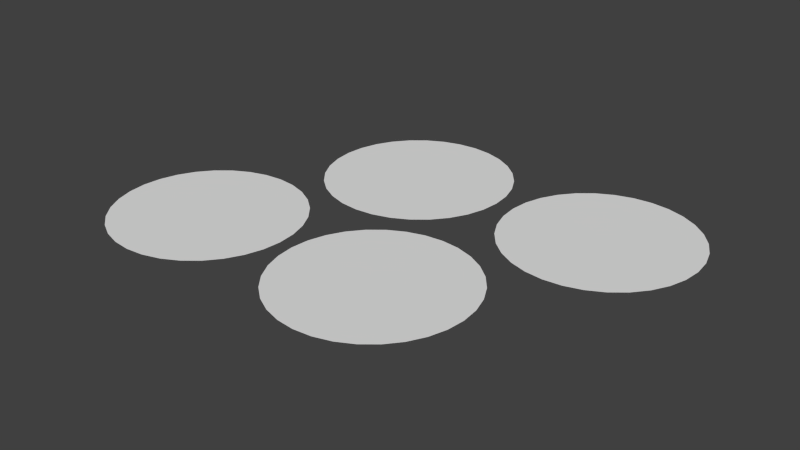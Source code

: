 # Source: spinner.blend  (saved by Blender 2.64.0; exported with 4.5.12 LTS)
import bpy
from mathutils import Matrix  # noqa: F401  (used for matrix-valued properties, if any)

bpy.ops.wm.read_factory_settings(use_empty=True)
scene = bpy.context.scene
scene.name = 'Scene'

# ---- collections
col_collection_1 = bpy.data.collections.new('Collection 1'); scene.collection.children.link(col_collection_1)

# ---- world
world_world = bpy.data.worlds.new('World'); scene.world = world_world
world_world.color = (0.05088, 0.05088, 0.05088)
world_world.use_sun_shadow = False
world_world.sun_shadow_jitter_overblur = 0.0
world_world.cycles.sampling_method = 'MANUAL'
world_world.cycles.sample_map_resolution = 256

# ---- meshes
me_circle_blue = bpy.data.meshes.new('Circle Blue')
me_circle_blue.from_pydata([(0.0, 1.0, 0.0), (-0.1951, 0.9808, 0.0), (-0.3827, 0.9239, 0.0), (-0.5556, 0.8315, 0.0), (-0.7071, 0.7071, 0.0), (-0.8315, 0.5556, 0.0), (-0.9239, 0.3827, 0.0), (-0.9808, 0.1951, 0.0), (-1.0, 7.55e-08, 0.0), (-0.9808, -0.1951, 0.0), (-0.9239, -0.3827, 0.0), (-0.8315, -0.5556, 0.0), (-0.7071, -0.7071, 0.0), (-0.5556, -0.8315, 0.0), (-0.3827, -0.9239, 0.0), (-0.1951, -0.9808, 0.0), (3.258e-07, -1.0, 0.0), (0.1951, -0.9808, 0.0), (0.3827, -0.9239, 0.0), (0.5556, -0.8315, 0.0), (0.7071, -0.7071, 0.0), (0.8315, -0.5556, 0.0), (0.9239, -0.3827, 0.0), (0.9808, -0.1951, 0.0), (1.0, 9.656e-07, 0.0), (0.9808, 0.1951, 0.0), (0.9239, 0.3827, 0.0), (0.8315, 0.5556, 0.0), (0.7071, 0.7071, 0.0), (0.5556, 0.8315, 0.0), (0.3827, 0.9239, 0.0), (0.1951, 0.9808, 0.0)], [], [(2, 3, 4, 5, 6, 7, 8, 9, 10, 11, 12, 13, 14, 15, 16, 17, 18, 19, 20, 21, 22, 23, 24, 25, 26, 27, 28, 29, 30, 31, 0, 1)])
_uv = me_circle_blue.uv_layers.new(name='UVMap')
_uv.uv.foreach_set('vector', [0.7936, 0.4708, 0.7696, 0.4808, 0.7479, 0.4952, 0.7296, 0.5136, 0.7151, 0.5352, 0.7052, 0.5592, 0.7001, 0.5847, 0.7001, 0.6106, 0.7052, 0.6361, 0.7151, 0.6601, 0.7296, 0.6817, 0.7479, 0.7001, 0.7696, 0.7145, 0.7936, 0.7245, 0.819, 0.7296, 0.845, 0.7296, 0.8705, 0.7245, 0.8945, 0.7145, 0.9161, 0.7001, 0.9345, 0.6817, 0.9489, 0.6601, 0.9589, 0.6361, 0.9639, 0.6106, 0.9639, 0.5847, 0.9589, 0.5592, 0.9489, 0.5352, 0.9345, 0.5136, 0.9161, 0.4952, 0.8945, 0.4808, 0.8705, 0.4708, 0.845, 0.4658, 0.819, 0.4658])
me_circle_blue.use_remesh_preserve_volume = False
me_circle_blue.use_remesh_preserve_attributes = False
me_circle_blue.use_mirror_vertex_groups = False
me_circle_blue.update()
me_circle_yellow = bpy.data.meshes.new('Circle Yellow')
me_circle_yellow.from_pydata([(0.0, 1.0, 0.0), (-0.1951, 0.9808, 0.0), (-0.3827, 0.9239, 0.0), (-0.5556, 0.8315, 0.0), (-0.7071, 0.7071, 0.0), (-0.8315, 0.5556, 0.0), (-0.9239, 0.3827, 0.0), (-0.9808, 0.1951, 0.0), (-1.0, 7.55e-08, 0.0), (-0.9808, -0.1951, 0.0), (-0.9239, -0.3827, 0.0), (-0.8315, -0.5556, 0.0), (-0.7071, -0.7071, 0.0), (-0.5556, -0.8315, 0.0), (-0.3827, -0.9239, 0.0), (-0.1951, -0.9808, 0.0), (3.258e-07, -1.0, 0.0), (0.1951, -0.9808, 0.0), (0.3827, -0.9239, 0.0), (0.5556, -0.8315, 0.0), (0.7071, -0.7071, 0.0), (0.8315, -0.5556, 0.0), (0.9239, -0.3827, 0.0), (0.9808, -0.1951, 0.0), (1.0, 9.656e-07, 0.0), (0.9808, 0.1951, 0.0), (0.9239, 0.3827, 0.0), (0.8315, 0.5556, 0.0), (0.7071, 0.7071, 0.0), (0.5556, 0.8315, 0.0), (0.3827, 0.9239, 0.0), (0.1951, 0.9808, 0.0)], [], [(2, 3, 4, 5, 6, 7, 8, 9, 10, 11, 12, 13, 14, 15, 16, 17, 18, 19, 20, 21, 22, 23, 24, 25, 26, 27, 28, 29, 30, 31, 0, 1)])
_uv = me_circle_yellow.uv_layers.new(name='UVMap')
_uv.uv.foreach_set('vector', [0.2857, 0.07532, 0.2617, 0.08526, 0.2401, 0.09969, 0.2218, 0.1181, 0.2073, 0.1397, 0.1974, 0.1637, 0.1923, 0.1892, 0.1923, 0.2151, 0.1974, 0.2406, 0.2073, 0.2646, 0.2218, 0.2862, 0.2401, 0.3046, 0.2617, 0.319, 0.2857, 0.329, 0.3112, 0.3341, 0.3372, 0.3341, 0.3627, 0.329, 0.3867, 0.319, 0.4083, 0.3046, 0.4267, 0.2862, 0.4411, 0.2646, 0.4511, 0.2406, 0.4561, 0.2151, 0.4561, 0.1892, 0.4511, 0.1637, 0.4411, 0.1397, 0.4267, 0.1181, 0.4083, 0.09969, 0.3867, 0.08526, 0.3627, 0.07532, 0.3372, 0.07025, 0.3112, 0.07025])
me_circle_yellow.use_remesh_preserve_volume = False
me_circle_yellow.use_remesh_preserve_attributes = False
me_circle_yellow.use_mirror_vertex_groups = False
me_circle_yellow.update()
me_circle_red = bpy.data.meshes.new('Circle Red')
me_circle_red.from_pydata([(0.0, 1.0, 0.0), (-0.1951, 0.9808, 0.0), (-0.3827, 0.9239, 0.0), (-0.5556, 0.8315, 0.0), (-0.7071, 0.7071, 0.0), (-0.8315, 0.5556, 0.0), (-0.9239, 0.3827, 0.0), (-0.9808, 0.1951, 0.0), (-1.0, 7.55e-08, 0.0), (-0.9808, -0.1951, 0.0), (-0.9239, -0.3827, 0.0), (-0.8315, -0.5556, 0.0), (-0.7071, -0.7071, 0.0), (-0.5556, -0.8315, 0.0), (-0.3827, -0.9239, 0.0), (-0.1951, -0.9808, 0.0), (3.258e-07, -1.0, 0.0), (0.1951, -0.9808, 0.0), (0.3827, -0.9239, 0.0), (0.5556, -0.8315, 0.0), (0.7071, -0.7071, 0.0), (0.8315, -0.5556, 0.0), (0.9239, -0.3827, 0.0), (0.9808, -0.1951, 0.0), (1.0, 9.656e-07, 0.0), (0.9808, 0.1951, 0.0), (0.9239, 0.3827, 0.0), (0.8315, 0.5556, 0.0), (0.7071, 0.7071, 0.0), (0.5556, 0.8315, 0.0), (0.3827, 0.9239, 0.0), (0.1951, 0.9808, 0.0)], [], [(2, 3, 4, 5, 6, 7, 8, 9, 10, 11, 12, 13, 14, 15, 16, 17, 18, 19, 20, 21, 22, 23, 24, 25, 26, 27, 28, 29, 30, 31, 0, 1)])
_uv = me_circle_red.uv_layers.new(name='UVMap')
_uv.uv.foreach_set('vector', [0.3053, 0.4562, 0.2813, 0.4661, 0.2597, 0.4806, 0.2413, 0.4989, 0.2269, 0.5205, 0.2169, 0.5445, 0.2118, 0.57, 0.2118, 0.596, 0.2169, 0.6215, 0.2269, 0.6455, 0.2413, 0.6671, 0.2597, 0.6855, 0.2813, 0.6999, 0.3053, 0.7098, 0.3308, 0.7149, 0.3567, 0.7149, 0.3822, 0.7098, 0.4062, 0.6999, 0.4278, 0.6855, 0.4462, 0.6671, 0.4606, 0.6455, 0.4706, 0.6215, 0.4757, 0.596, 0.4757, 0.57, 0.4706, 0.5445, 0.4606, 0.5205, 0.4462, 0.4989, 0.4278, 0.4806, 0.4062, 0.4661, 0.3822, 0.4562, 0.3567, 0.4511, 0.3308, 0.4511])
me_circle_red.use_remesh_preserve_volume = False
me_circle_red.use_remesh_preserve_attributes = False
me_circle_red.use_mirror_vertex_groups = False
me_circle_red.update()
me_slice_yellow = bpy.data.meshes.new('Slice Yellow')
me_slice_yellow.from_pydata([(0.3827, -0.9239, 0.0), (0.5556, -0.8315, 0.0), (0.7071, -0.7071, 0.0), (0.8315, -0.5556, 0.0), (0.9239, -0.3827, 0.0), (0.9808, -0.1951, 0.0), (1.0, 9.656e-07, 0.0), (0.9808, 0.1951, 0.0), (0.9239, 0.3827, 0.0), (0.8315, 0.5556, 0.0), (0.7071, 0.7071, 0.0), (0.5556, 0.8315, 0.0), (0.0, 0.0, 0.0)], [], [(2, 3, 4, 5, 6, 7, 8, 9, 10, 11, 12, 0, 1)])
_uv = me_slice_yellow.uv_layers.new(name='UVMap')
_uv.uv.foreach_set('vector', [0.1007, 0.2748, 0.1568, 0.3123, 0.2192, 0.3382, 0.2854, 0.3513, 0.3528, 0.3513, 0.419, 0.3382, 0.4814, 0.3123, 0.5375, 0.2748, 0.5852, 0.2271, 0.6227, 0.171, 0.3191, 0.008746, 0.0155, 0.171, 0.05299, 0.2271])
me_slice_yellow.use_remesh_preserve_volume = False
me_slice_yellow.use_remesh_preserve_attributes = False
me_slice_yellow.use_mirror_vertex_groups = False
me_slice_yellow.use_paint_bone_selection = False
me_slice_yellow.use_paint_mask = True
me_slice_yellow.update()
me_slice_red = bpy.data.meshes.new('Slice Red')
me_slice_red.from_pydata([(0.0, 1.0, 0.0), (-0.1951, 0.9808, 0.0), (-0.3827, 0.9239, 0.0), (-0.5556, 0.8315, 0.0), (-0.7071, 0.7071, 0.0), (-0.8315, 0.5556, 0.0), (-0.9239, 0.3827, 0.0), (-0.9808, 0.1951, 0.0), (-1.0, 7.55e-08, 0.0), (0.5556, 0.8315, 0.0), (0.3827, 0.9239, 0.0), (0.1951, 0.9808, 0.0), (0.0, 0.0, 0.0)], [], [(2, 3, 4, 5, 6, 7, 8, 12, 9, 10, 11, 0, 1)])
_uv = me_slice_red.uv_layers.new(name='UVMap')
_uv.uv.foreach_set('vector', [0.3347, 0.4232, 0.2697, 0.4361, 0.2085, 0.4614, 0.1534, 0.4981, 0.1065, 0.5449, 0.06966, 0.5999, 0.04425, 0.6611, 0.3675, 0.7595, 0.6289, 0.5454, 0.5821, 0.4985, 0.527, 0.4617, 0.4659, 0.4363, 0.4009, 0.4233])
me_slice_red.use_remesh_preserve_volume = False
me_slice_red.use_remesh_preserve_attributes = False
me_slice_red.use_mirror_vertex_groups = False
me_slice_red.use_paint_bone_selection = False
me_slice_red.use_paint_mask = True
me_slice_red.update()
me_slice_blue = bpy.data.meshes.new('Slice Blue')
me_slice_blue.from_pydata([(-1.0, 7.55e-08, 0.0), (-0.9808, -0.1951, 0.0), (-0.9239, -0.3827, 0.0), (-0.8315, -0.5556, 0.0), (-0.7071, -0.7071, 0.0), (-0.5556, -0.8315, 0.0), (-0.3827, -0.9239, 0.0), (-0.1951, -0.9808, 0.0), (3.258e-07, -1.0, 0.0), (0.1951, -0.9808, 0.0), (0.3827, -0.9239, 0.0), (0.0, 0.0, 0.0)], [], [(2, 3, 4, 5, 6, 7, 8, 9, 10, 11, 0, 1)])
_uv = me_slice_blue.uv_layers.new(name='UVMap')
_uv.uv.foreach_set('vector', [0.8592, 0.3997, 0.8001, 0.4313, 0.7482, 0.4739, 0.7057, 0.5257, 0.674, 0.5849, 0.6546, 0.6491, 0.648, 0.7158, 0.6546, 0.7826, 0.674, 0.8468, 0.9902, 0.7158, 0.9902, 0.3736, 0.9234, 0.3802])
me_slice_blue.use_remesh_preserve_volume = False
me_slice_blue.use_remesh_preserve_attributes = False
me_slice_blue.use_mirror_vertex_groups = False
me_slice_blue.use_paint_bone_selection = False
me_slice_blue.use_paint_mask = True
me_slice_blue.update()

# ---- objects
ob_circle_blue = bpy.data.objects.new('Circle Blue', me_circle_blue)
ob_circle_yellow = bpy.data.objects.new('Circle Yellow', me_circle_yellow)
ob_circle_red = bpy.data.objects.new('Circle Red', me_circle_red)
ob_slice_yellow = bpy.data.objects.new('Slice Yellow', me_slice_yellow)
ob_slice_red = bpy.data.objects.new('Slice Red', me_slice_red)
ob_slice_blue = bpy.data.objects.new('Slice Blue', me_slice_blue)

# ---- transforms, parenting, visibility, modifiers, constraints
ob_circle_blue.location = (1.116, 1.987, 0.0)
ob_circle_blue.lineart.crease_threshold = 0.0
ob_circle_yellow.location = (-1.076, 1.974, 0.0)
ob_circle_yellow.lineart.crease_threshold = 0.0
ob_circle_red.location = (-2.153, 0.0, 0.0)
ob_circle_red.lineart.crease_threshold = 0.0
ob_slice_yellow.location = (0.0, 0.0, 0.0)
ob_slice_yellow.lineart.crease_threshold = 0.0
ob_slice_red.location = (0.0, 0.0, 0.0)
ob_slice_red.lineart.crease_threshold = 0.0
ob_slice_blue.location = (0.0, 0.0, 0.0)
ob_slice_blue.lineart.crease_threshold = 0.0

# ---- collection membership
col_collection_1.objects.link(ob_circle_blue)
col_collection_1.objects.link(ob_circle_yellow)
col_collection_1.objects.link(ob_circle_red)
col_collection_1.objects.link(ob_slice_yellow)
col_collection_1.objects.link(ob_slice_red)
col_collection_1.objects.link(ob_slice_blue)

# ---- scene / render settings (as saved in the file)
scene.frame_start = 1; scene.frame_end = 250; scene.frame_set(1)
scene.render.engine = 'BLENDER_EEVEE_NEXT'
scene.render.image_settings.color_mode = 'RGB'
scene.render.image_settings.compression = 90
scene.render.resolution_percentage = 50
scene.render.dither_intensity = 0.0
scene.render.bake_margin = 2
scene.render.bake_bias = 0.0
scene.cycles.use_denoising = False
scene.cycles.samples = 10
scene.cycles.sampling_pattern = 'TABULATED_SOBOL'
scene.cycles.light_sampling_threshold = 0.0
scene.cycles.use_adaptive_sampling = False
scene.cycles.use_light_tree = False
scene.cycles.blur_glossy = 0.0
scene.cycles.volume_bounces = 1
scene.cycles.pixel_filter_type = 'GAUSSIAN'
scene.cycles.sample_clamp_indirect = 0.0
scene.view_settings.view_transform = 'Standard'
bpy.context.view_layer.update()

# ---- added for rendering (the .blend has no active camera and no usable light): camera, sun
cam_auto = bpy.data.cameras.new('AutoCamera')
cam_auto.lens = 50.0
cam_auto.sensor_width = 36.0
cam_auto.clip_end = 1000.0
ob_auto_camera = bpy.data.objects.new('AutoCamera', cam_auto)
scene.collection.objects.link(ob_auto_camera)
ob_auto_camera.location = (5.59481, -6.34221, 4.89041)
ob_auto_camera.rotation_euler = (1.09748, -7.21219e-08, 0.694738)
scene.camera = ob_auto_camera
light_auto_sun = bpy.data.lights.new('AutoSun', 'SUN')
light_auto_sun.energy = 3.0
light_auto_sun.angle = 0.0523599
ob_auto_sun = bpy.data.objects.new('AutoSun', light_auto_sun)
scene.collection.objects.link(ob_auto_sun)
ob_auto_sun.rotation_euler = (0.872665, 0.174533, 0.523599)
bpy.context.view_layer.update()
